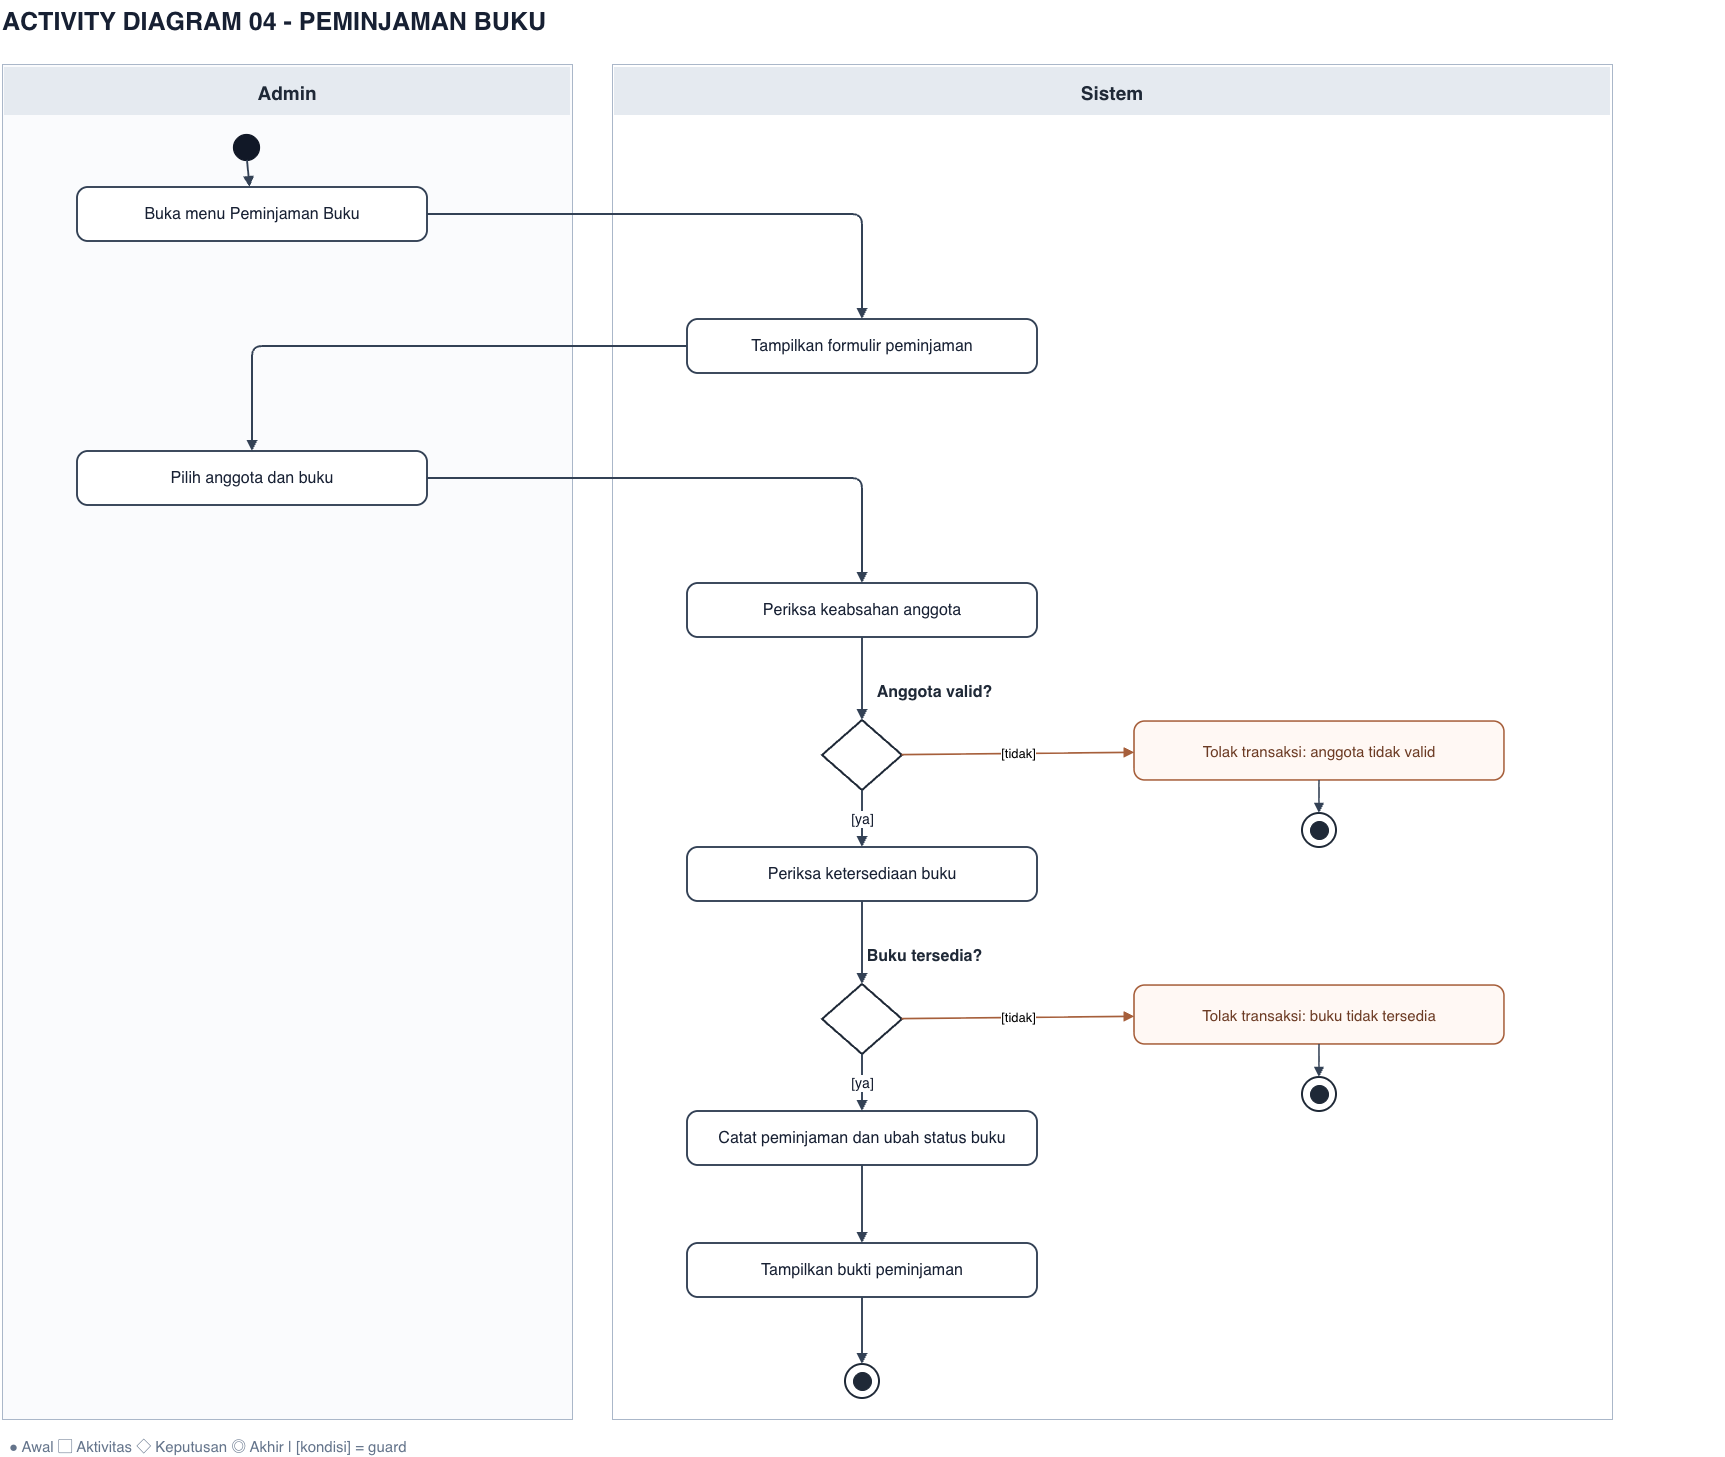

The diagram above was exported from draw.io. Its source (the exported page's mxGraphModel, read from the mxfile embedded in the PNG):
<mxGraphModel dx="2552" dy="1485" grid="1" gridSize="10" guides="1" tooltips="1" connect="1" arrows="1" fold="1" page="1" pageScale="1" pageWidth="1850" pageHeight="1623" math="0" shadow="0">
  <root>
    <mxCell id="0" />
    <mxCell id="1" parent="0" />
    <mxCell id="title" parent="1" style="text;html=1;fillColor=none;strokeColor=none;fontSize=25;fontColor=#172033;fontStyle=1;align=left;whiteSpace=wrap;" value="ACTIVITY DIAGRAM 04  -  PEMINJAMAN BUKU" vertex="1">
      <mxGeometry height="57" width="1725" x="117.5" y="120" as="geometry" />
    </mxCell>
    <mxCell id="lane0" parent="1" style="rounded=0;fillColor=#FAFBFD;strokeColor=#AAB7C9;strokeWidth=1;connectable=0;" value="" vertex="1">
      <mxGeometry height="1355" width="570" x="120" y="184" as="geometry" />
    </mxCell>
    <mxCell id="lane_title0" parent="1" style="rounded=0;fillColor=#E5EAF0;strokeColor=none;fontColor=#1F2937;fontStyle=1;fontSize=19;align=center;verticalAlign=middle;" value="Admin" vertex="1">
      <mxGeometry height="48" width="566" x="122" y="187" as="geometry" />
    </mxCell>
    <mxCell id="lane1" parent="1" style="rounded=0;fillColor=#FFFFFF;strokeColor=#AAB7C9;strokeWidth=1;connectable=0;" value="" vertex="1">
      <mxGeometry height="1355" width="1000" x="730" y="184" as="geometry" />
    </mxCell>
    <mxCell id="lane_title1" parent="1" style="rounded=0;fillColor=#E5EAF0;strokeColor=none;fontColor=#1F2937;fontStyle=1;fontSize=19;align=center;verticalAlign=middle;" value="Sistem" vertex="1">
      <mxGeometry height="48" width="996" x="732" y="187" as="geometry" />
    </mxCell>
    <mxCell id="legend" parent="1" style="text;html=1;strokeColor=none;fillColor=none;fontColor=#64748B;fontSize=15;align=left;" value="● Awal    ▢ Aktivitas    ◇ Keputusan    ◎ Akhir   |   [kondisi] = guard" vertex="1">
      <mxGeometry height="24" width="1400" x="125" y="1551" as="geometry" />
    </mxCell>
    <mxCell id="start" parent="1" style="ellipse;fillColor=#111827;strokeColor=#111827;strokeWidth=1.2;" value="" vertex="1">
      <mxGeometry height="26" width="26" x="351" y="254" as="geometry" />
    </mxCell>
    <mxCell id="node0" parent="1" style="rounded=1;arcSize=20;whiteSpace=wrap;html=1;fillColor=#FFFFFF;strokeColor=#334155;strokeWidth=1.9;fontColor=#172033;fontSize=16;align=center;verticalAlign=middle;spacing=7;" value="Buka menu Peminjaman Buku" vertex="1">
      <mxGeometry height="54" width="350" x="195" y="307" as="geometry" />
    </mxCell>
    <mxCell id="flow0" edge="1" parent="1" source="start" style="endArrow=block;endFill=1;edgeStyle=none;strokeColor=#334155;strokeWidth=1.9;html=1;fontSize=14;fontColor=#0F172A;labelBackgroundColor=#FFFFFF;" target="node0" value="">
      <mxGeometry relative="1" as="geometry" />
    </mxCell>
    <mxCell id="node1" parent="1" style="rounded=1;arcSize=20;whiteSpace=wrap;html=1;fillColor=#FFFFFF;strokeColor=#334155;strokeWidth=1.9;fontColor=#172033;fontSize=16;align=center;verticalAlign=middle;spacing=7;" value="Tampilkan formulir peminjaman" vertex="1">
      <mxGeometry height="54" width="350" x="805" y="439" as="geometry" />
    </mxCell>
    <mxCell id="flow1" edge="1" parent="1" source="node0" style="endArrow=block;endFill=1;edgeStyle=orthogonalEdgeStyle;strokeColor=#334155;strokeWidth=1.9;html=1;fontSize=14;fontColor=#0F172A;labelBackgroundColor=#FFFFFF;" target="node1" value="">
      <mxGeometry relative="1" as="geometry" />
    </mxCell>
    <mxCell id="node2" parent="1" style="rounded=1;arcSize=20;whiteSpace=wrap;html=1;fillColor=#FFFFFF;strokeColor=#334155;strokeWidth=1.9;fontColor=#172033;fontSize=16;align=center;verticalAlign=middle;spacing=7;" value="Pilih anggota dan buku" vertex="1">
      <mxGeometry height="54" width="350" x="195" y="571" as="geometry" />
    </mxCell>
    <mxCell id="flow2" edge="1" parent="1" source="node1" style="endArrow=block;endFill=1;edgeStyle=orthogonalEdgeStyle;strokeColor=#334155;strokeWidth=1.9;html=1;fontSize=14;fontColor=#0F172A;labelBackgroundColor=#FFFFFF;" target="node2" value="">
      <mxGeometry relative="1" as="geometry" />
    </mxCell>
    <mxCell id="node3" parent="1" style="rounded=1;arcSize=20;whiteSpace=wrap;html=1;fillColor=#FFFFFF;strokeColor=#334155;strokeWidth=1.9;fontColor=#172033;fontSize=16;align=center;verticalAlign=middle;spacing=7;" value="Periksa keabsahan anggota" vertex="1">
      <mxGeometry height="54" width="350" x="805" y="703" as="geometry" />
    </mxCell>
    <mxCell id="flow3" edge="1" parent="1" source="node2" style="endArrow=block;endFill=1;edgeStyle=orthogonalEdgeStyle;strokeColor=#334155;strokeWidth=1.9;html=1;fontSize=14;fontColor=#0F172A;labelBackgroundColor=#FFFFFF;" target="node3" value="">
      <mxGeometry relative="1" as="geometry" />
    </mxCell>
    <mxCell id="node4" parent="1" style="rhombus;html=1;fillColor=#FFFFFF;strokeColor=#1F2937;strokeWidth=2;" value="" vertex="1">
      <mxGeometry height="70" width="80" x="940" y="840" as="geometry" />
    </mxCell>
    <mxCell id="label_decision4" parent="1" style="text;html=1;fillColor=none;strokeColor=none;fontSize=16;fontStyle=1;align=center;fontColor=#1F2937;whiteSpace=wrap;" value="Anggota valid?" vertex="1">
      <mxGeometry height="30" width="345" x="880" y="796" as="geometry" />
    </mxCell>
    <mxCell id="flow4" edge="1" parent="1" source="node3" style="endArrow=block;endFill=1;edgeStyle=none;strokeColor=#334155;strokeWidth=1.9;html=1;fontSize=14;fontColor=#0F172A;labelBackgroundColor=#FFFFFF;" target="node4" value="">
      <mxGeometry relative="1" as="geometry" />
    </mxCell>
    <mxCell id="alt4" parent="1" style="rounded=1;arcSize=18;whiteSpace=wrap;html=1;fillColor=#FFF8F4;strokeColor=#A65F3B;strokeWidth=1.6;fontColor=#6C3B24;fontSize=15;align=center;verticalAlign=middle;spacing=7;" value="Tolak transaksi: anggota tidak valid" vertex="1">
      <mxGeometry height="59" width="370" x="1252" y="841" as="geometry" />
    </mxCell>
    <mxCell id="branch4" edge="1" parent="1" source="node4" style="endArrow=block;endFill=1;strokeColor=#A65F3B;strokeWidth=1.7;html=1;edgeStyle=none;fontSize=13;labelBackgroundColor=#FFFFFF;" target="alt4" value="[tidak]">
      <mxGeometry relative="1" as="geometry" />
    </mxCell>
    <mxCell id="altfinOuter4" parent="1" style="ellipse;fillColor=#FFFFFF;strokeColor=#1F2937;strokeWidth=2;" value="" vertex="1">
      <mxGeometry height="34" width="34" x="1420" y="933" as="geometry" />
    </mxCell>
    <mxCell id="altfinInner4" parent="1" style="ellipse;fillColor=#1F2937;strokeColor=#1F2937;strokeWidth=1;" value="" vertex="1">
      <mxGeometry height="18" width="18" x="1428" y="941" as="geometry" />
    </mxCell>
    <mxCell id="altend4" edge="1" parent="1" source="alt4" style="endArrow=block;endFill=1;strokeColor=#334155;strokeWidth=1.6;html=1;edgeStyle=none;" target="altfinOuter4" value="">
      <mxGeometry relative="1" as="geometry" />
    </mxCell>
    <mxCell id="node5" parent="1" style="rounded=1;arcSize=20;whiteSpace=wrap;html=1;fillColor=#FFFFFF;strokeColor=#334155;strokeWidth=1.9;fontColor=#172033;fontSize=16;align=center;verticalAlign=middle;spacing=7;" value="Periksa ketersediaan buku" vertex="1">
      <mxGeometry height="54" width="350" x="805" y="967" as="geometry" />
    </mxCell>
    <mxCell id="flow5" edge="1" parent="1" source="node4" style="endArrow=block;endFill=1;edgeStyle=none;strokeColor=#334155;strokeWidth=1.9;html=1;fontSize=14;fontColor=#0F172A;labelBackgroundColor=#FFFFFF;" target="node5" value="[ya]">
      <mxGeometry relative="1" as="geometry" />
    </mxCell>
    <mxCell id="node6" parent="1" style="rhombus;html=1;fillColor=#FFFFFF;strokeColor=#1F2937;strokeWidth=2;" value="" vertex="1">
      <mxGeometry height="70" width="80" x="940" y="1104" as="geometry" />
    </mxCell>
    <mxCell id="label_decision6" parent="1" style="text;html=1;fillColor=none;strokeColor=none;fontSize=16;fontStyle=1;align=center;fontColor=#1F2937;whiteSpace=wrap;" value="Buku tersedia?" vertex="1">
      <mxGeometry height="30" width="345" x="870" y="1060" as="geometry" />
    </mxCell>
    <mxCell id="flow6" edge="1" parent="1" source="node5" style="endArrow=block;endFill=1;edgeStyle=none;strokeColor=#334155;strokeWidth=1.9;html=1;fontSize=14;fontColor=#0F172A;labelBackgroundColor=#FFFFFF;" target="node6" value="">
      <mxGeometry relative="1" as="geometry" />
    </mxCell>
    <mxCell id="alt6" parent="1" style="rounded=1;arcSize=18;whiteSpace=wrap;html=1;fillColor=#FFF8F4;strokeColor=#A65F3B;strokeWidth=1.6;fontColor=#6C3B24;fontSize=15;align=center;verticalAlign=middle;spacing=7;" value="Tolak transaksi: buku tidak tersedia" vertex="1">
      <mxGeometry height="59" width="370" x="1252" y="1105" as="geometry" />
    </mxCell>
    <mxCell id="branch6" edge="1" parent="1" source="node6" style="endArrow=block;endFill=1;strokeColor=#A65F3B;strokeWidth=1.7;html=1;edgeStyle=none;fontSize=13;labelBackgroundColor=#FFFFFF;" target="alt6" value="[tidak]">
      <mxGeometry relative="1" as="geometry" />
    </mxCell>
    <mxCell id="altfinOuter6" parent="1" style="ellipse;fillColor=#FFFFFF;strokeColor=#1F2937;strokeWidth=2;" value="" vertex="1">
      <mxGeometry height="34" width="34" x="1420" y="1197" as="geometry" />
    </mxCell>
    <mxCell id="altfinInner6" parent="1" style="ellipse;fillColor=#1F2937;strokeColor=#1F2937;strokeWidth=1;" value="" vertex="1">
      <mxGeometry height="18" width="18" x="1428" y="1205" as="geometry" />
    </mxCell>
    <mxCell id="altend6" edge="1" parent="1" source="alt6" style="endArrow=block;endFill=1;strokeColor=#334155;strokeWidth=1.6;html=1;edgeStyle=none;" target="altfinOuter6" value="">
      <mxGeometry relative="1" as="geometry" />
    </mxCell>
    <mxCell id="node7" parent="1" style="rounded=1;arcSize=20;whiteSpace=wrap;html=1;fillColor=#FFFFFF;strokeColor=#334155;strokeWidth=1.9;fontColor=#172033;fontSize=16;align=center;verticalAlign=middle;spacing=7;" value="Catat peminjaman dan ubah status buku" vertex="1">
      <mxGeometry height="54" width="350" x="805" y="1231" as="geometry" />
    </mxCell>
    <mxCell id="flow7" edge="1" parent="1" source="node6" style="endArrow=block;endFill=1;edgeStyle=none;strokeColor=#334155;strokeWidth=1.9;html=1;fontSize=14;fontColor=#0F172A;labelBackgroundColor=#FFFFFF;" target="node7" value="[ya]">
      <mxGeometry relative="1" as="geometry" />
    </mxCell>
    <mxCell id="node8" parent="1" style="rounded=1;arcSize=20;whiteSpace=wrap;html=1;fillColor=#FFFFFF;strokeColor=#334155;strokeWidth=1.9;fontColor=#172033;fontSize=16;align=center;verticalAlign=middle;spacing=7;" value="Tampilkan bukti peminjaman" vertex="1">
      <mxGeometry height="54" width="350" x="805" y="1363" as="geometry" />
    </mxCell>
    <mxCell id="flow8" edge="1" parent="1" source="node7" style="endArrow=block;endFill=1;edgeStyle=none;strokeColor=#334155;strokeWidth=1.9;html=1;fontSize=14;fontColor=#0F172A;labelBackgroundColor=#FFFFFF;" target="node8" value="">
      <mxGeometry relative="1" as="geometry" />
    </mxCell>
    <mxCell id="endOuter" parent="1" style="ellipse;fillColor=#FFFFFF;strokeColor=#1F2937;strokeWidth=2;" value="" vertex="1">
      <mxGeometry height="34" width="34" x="963" y="1484" as="geometry" />
    </mxCell>
    <mxCell id="endInner" parent="1" style="ellipse;fillColor=#1F2937;strokeColor=#1F2937;strokeWidth=1;" value="" vertex="1">
      <mxGeometry height="18" width="18" x="971" y="1492" as="geometry" />
    </mxCell>
    <mxCell id="endpath" edge="1" parent="1" source="node8" style="endArrow=block;endFill=1;strokeColor=#334155;strokeWidth=1.9;html=1;edgeStyle=none;" target="endOuter" value="">
      <mxGeometry relative="1" as="geometry" />
    </mxCell>
  </root>
</mxGraphModel>